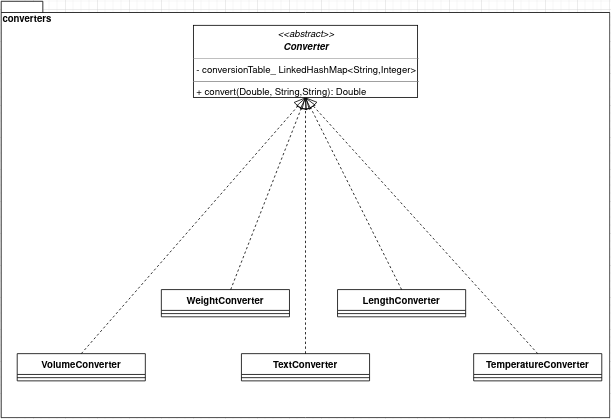

The diagram above was exported from draw.io. Its source (the exported page's mxGraphModel, read from the mxfile embedded in the PNG):
<mxGraphModel dx="1422" dy="771" grid="1" gridSize="10" guides="1" tooltips="1" connect="1" arrows="1" fold="1" page="1" pageScale="1" pageWidth="827" pageHeight="1169" math="0" shadow="0">
  <root>
    <mxCell id="WIyWlLk6GJQsqaUBKTNV-0" />
    <mxCell id="WIyWlLk6GJQsqaUBKTNV-1" parent="WIyWlLk6GJQsqaUBKTNV-0" />
    <mxCell id="eSitFm07LexHYB8MyBMM-0" value="converters" style="shape=folder;fontStyle=1;spacingTop=10;tabWidth=40;tabHeight=14;tabPosition=left;html=1;align=left;verticalAlign=top;" parent="WIyWlLk6GJQsqaUBKTNV-1" vertex="1">
      <mxGeometry x="40" y="30" width="760" height="520" as="geometry" />
    </mxCell>
    <mxCell id="eSitFm07LexHYB8MyBMM-1" value="&lt;p style=&quot;margin: 0px ; margin-top: 4px ; text-align: center&quot;&gt;&lt;i&gt;&amp;lt;&amp;lt;abstract&amp;gt;&amp;gt;&lt;/i&gt;&lt;br&gt;&lt;i&gt;&lt;b&gt;Converter&lt;/b&gt;&lt;/i&gt;&lt;/p&gt;&lt;hr size=&quot;1&quot;&gt;&lt;p style=&quot;margin: 0px ; margin-left: 4px&quot;&gt;- conversionTable_ LinkedHashMap&amp;lt;String,Integer&amp;gt;&lt;br&gt;&lt;/p&gt;&lt;hr size=&quot;1&quot;&gt;&lt;p style=&quot;margin: 0px ; margin-left: 4px&quot;&gt;+ convert(Double, String,String): Double&lt;br&gt;&lt;/p&gt;" style="verticalAlign=top;align=left;overflow=fill;fontSize=12;fontFamily=Helvetica;html=1;" parent="WIyWlLk6GJQsqaUBKTNV-1" vertex="1">
      <mxGeometry x="280" y="60" width="280" height="90" as="geometry" />
    </mxCell>
    <mxCell id="eSitFm07LexHYB8MyBMM-10" value="LengthConverter" style="swimlane;fontStyle=1;align=center;verticalAlign=top;childLayout=stackLayout;horizontal=1;startSize=26;horizontalStack=0;resizeParent=1;resizeParentMax=0;resizeLast=0;collapsible=1;marginBottom=0;" parent="WIyWlLk6GJQsqaUBKTNV-1" vertex="1">
      <mxGeometry x="460" y="390" width="160" height="34" as="geometry" />
    </mxCell>
    <mxCell id="eSitFm07LexHYB8MyBMM-11" value="" style="line;strokeWidth=1;fillColor=none;align=left;verticalAlign=middle;spacingTop=-1;spacingLeft=3;spacingRight=3;rotatable=0;labelPosition=right;points=[];portConstraint=eastwest;" parent="eSitFm07LexHYB8MyBMM-10" vertex="1">
      <mxGeometry y="26" width="160" height="8" as="geometry" />
    </mxCell>
    <mxCell id="eSitFm07LexHYB8MyBMM-2" value="VolumeConverter" style="swimlane;fontStyle=1;align=center;verticalAlign=top;childLayout=stackLayout;horizontal=1;startSize=26;horizontalStack=0;resizeParent=1;resizeParentMax=0;resizeLast=0;collapsible=1;marginBottom=0;" parent="WIyWlLk6GJQsqaUBKTNV-1" vertex="1">
      <mxGeometry x="60" y="470" width="160" height="34" as="geometry" />
    </mxCell>
    <mxCell id="eSitFm07LexHYB8MyBMM-4" value="" style="line;strokeWidth=1;fillColor=none;align=left;verticalAlign=middle;spacingTop=-1;spacingLeft=3;spacingRight=3;rotatable=0;labelPosition=right;points=[];portConstraint=eastwest;" parent="eSitFm07LexHYB8MyBMM-2" vertex="1">
      <mxGeometry y="26" width="160" height="8" as="geometry" />
    </mxCell>
    <mxCell id="eSitFm07LexHYB8MyBMM-8" value="TemperatureConverter" style="swimlane;fontStyle=1;align=center;verticalAlign=top;childLayout=stackLayout;horizontal=1;startSize=26;horizontalStack=0;resizeParent=1;resizeParentMax=0;resizeLast=0;collapsible=1;marginBottom=0;" parent="WIyWlLk6GJQsqaUBKTNV-1" vertex="1">
      <mxGeometry x="630" y="470" width="160" height="34" as="geometry" />
    </mxCell>
    <mxCell id="eSitFm07LexHYB8MyBMM-9" value="" style="line;strokeWidth=1;fillColor=none;align=left;verticalAlign=middle;spacingTop=-1;spacingLeft=3;spacingRight=3;rotatable=0;labelPosition=right;points=[];portConstraint=eastwest;" parent="eSitFm07LexHYB8MyBMM-8" vertex="1">
      <mxGeometry y="26" width="160" height="8" as="geometry" />
    </mxCell>
    <mxCell id="eSitFm07LexHYB8MyBMM-6" value="WeightConverter" style="swimlane;fontStyle=1;align=center;verticalAlign=top;childLayout=stackLayout;horizontal=1;startSize=26;horizontalStack=0;resizeParent=1;resizeParentMax=0;resizeLast=0;collapsible=1;marginBottom=0;" parent="WIyWlLk6GJQsqaUBKTNV-1" vertex="1">
      <mxGeometry x="240" y="390" width="160" height="34" as="geometry" />
    </mxCell>
    <mxCell id="eSitFm07LexHYB8MyBMM-7" value="" style="line;strokeWidth=1;fillColor=none;align=left;verticalAlign=middle;spacingTop=-1;spacingLeft=3;spacingRight=3;rotatable=0;labelPosition=right;points=[];portConstraint=eastwest;" parent="eSitFm07LexHYB8MyBMM-6" vertex="1">
      <mxGeometry y="26" width="160" height="8" as="geometry" />
    </mxCell>
    <mxCell id="eSitFm07LexHYB8MyBMM-12" value="" style="endArrow=block;dashed=1;endFill=0;endSize=12;html=1;entryX=0.5;entryY=1;entryDx=0;entryDy=0;" parent="WIyWlLk6GJQsqaUBKTNV-1" source="eSitFm07LexHYB8MyBMM-6" target="eSitFm07LexHYB8MyBMM-1" edge="1">
      <mxGeometry width="160" relative="1" as="geometry">
        <mxPoint x="330" y="370" as="sourcePoint" />
        <mxPoint x="490" y="370" as="targetPoint" />
      </mxGeometry>
    </mxCell>
    <mxCell id="eSitFm07LexHYB8MyBMM-13" value="" style="endArrow=block;dashed=1;endFill=0;endSize=12;html=1;entryX=0.5;entryY=1;entryDx=0;entryDy=0;exitX=0.5;exitY=0;exitDx=0;exitDy=0;" parent="WIyWlLk6GJQsqaUBKTNV-1" source="eSitFm07LexHYB8MyBMM-2" target="eSitFm07LexHYB8MyBMM-1" edge="1">
      <mxGeometry width="160" relative="1" as="geometry">
        <mxPoint x="330" y="370" as="sourcePoint" />
        <mxPoint x="490" y="370" as="targetPoint" />
      </mxGeometry>
    </mxCell>
    <mxCell id="eSitFm07LexHYB8MyBMM-14" value="" style="endArrow=block;dashed=1;endFill=0;endSize=12;html=1;entryX=0.5;entryY=1;entryDx=0;entryDy=0;exitX=0.5;exitY=0;exitDx=0;exitDy=0;" parent="WIyWlLk6GJQsqaUBKTNV-1" source="eSitFm07LexHYB8MyBMM-10" target="eSitFm07LexHYB8MyBMM-1" edge="1">
      <mxGeometry width="160" relative="1" as="geometry">
        <mxPoint x="330" y="370" as="sourcePoint" />
        <mxPoint x="490" y="370" as="targetPoint" />
      </mxGeometry>
    </mxCell>
    <mxCell id="eSitFm07LexHYB8MyBMM-15" value="" style="endArrow=block;dashed=1;endFill=0;endSize=12;html=1;entryX=0.5;entryY=1;entryDx=0;entryDy=0;exitX=0.5;exitY=0;exitDx=0;exitDy=0;" parent="WIyWlLk6GJQsqaUBKTNV-1" source="eSitFm07LexHYB8MyBMM-8" target="eSitFm07LexHYB8MyBMM-1" edge="1">
      <mxGeometry width="160" relative="1" as="geometry">
        <mxPoint x="330" y="370" as="sourcePoint" />
        <mxPoint x="490" y="370" as="targetPoint" />
      </mxGeometry>
    </mxCell>
    <mxCell id="1i8kAKM4HfBcegRYdOKA-0" value="TextConverter" style="swimlane;fontStyle=1;align=center;verticalAlign=top;childLayout=stackLayout;horizontal=1;startSize=26;horizontalStack=0;resizeParent=1;resizeParentMax=0;resizeLast=0;collapsible=1;marginBottom=0;" vertex="1" parent="WIyWlLk6GJQsqaUBKTNV-1">
      <mxGeometry x="340" y="470" width="160" height="34" as="geometry" />
    </mxCell>
    <mxCell id="1i8kAKM4HfBcegRYdOKA-1" value="" style="line;strokeWidth=1;fillColor=none;align=left;verticalAlign=middle;spacingTop=-1;spacingLeft=3;spacingRight=3;rotatable=0;labelPosition=right;points=[];portConstraint=eastwest;" vertex="1" parent="1i8kAKM4HfBcegRYdOKA-0">
      <mxGeometry y="26" width="160" height="8" as="geometry" />
    </mxCell>
    <mxCell id="1i8kAKM4HfBcegRYdOKA-2" value="" style="endArrow=block;dashed=1;endFill=0;endSize=12;html=1;" edge="1" parent="WIyWlLk6GJQsqaUBKTNV-1" source="1i8kAKM4HfBcegRYdOKA-0">
      <mxGeometry width="160" relative="1" as="geometry">
        <mxPoint x="330" y="400" as="sourcePoint" />
        <mxPoint x="420" y="150" as="targetPoint" />
      </mxGeometry>
    </mxCell>
  </root>
</mxGraphModel>